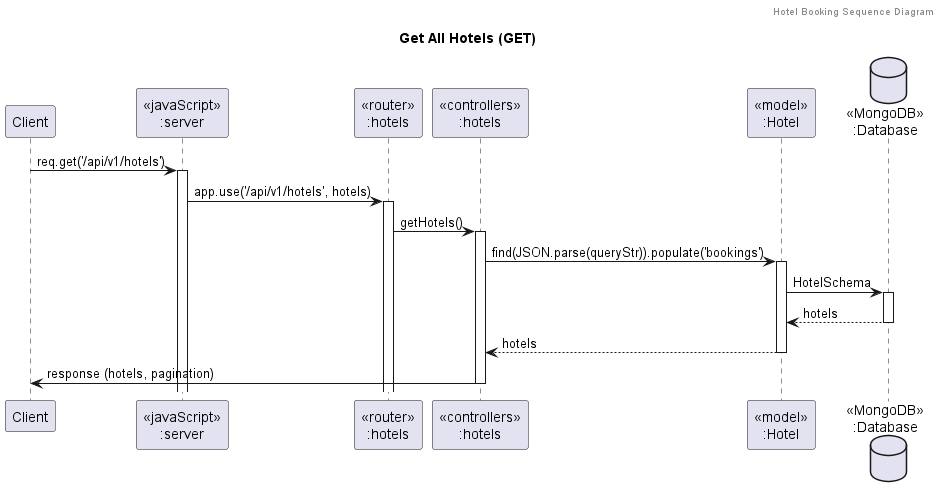

The diagram above was rendered by PlantUML. Its source (embedded in the PNG):
@startuml Get All Hotels (GET)
header Hotel Booking Sequence Diagram
title "Get All Hotels (GET)"

participant "Client" as client
participant "<<javaScript>>\n:server" as server
participant "<<router>>\n:hotels" as routerHotels
participant "<<controllers>>\n:hotels" as controllersHotels
participant "<<model>>\n:Hotel" as modelHotel
database "<<MongoDB>>\n:Database" as Database

client->server ++:req.get('/api/v1/hotels')
server->routerHotels ++:app.use('/api/v1/hotels', hotels)
routerHotels -> controllersHotels ++:getHotels()

' Find Hotels with query
controllersHotels->modelHotel ++:find(JSON.parse(queryStr)).populate('bookings')
modelHotel ->Database ++: HotelSchema
Database --> modelHotel --: hotels
controllersHotels <-- modelHotel --:hotels

' Send Response
controllersHotels->client --:response (hotels, pagination)

@enduml